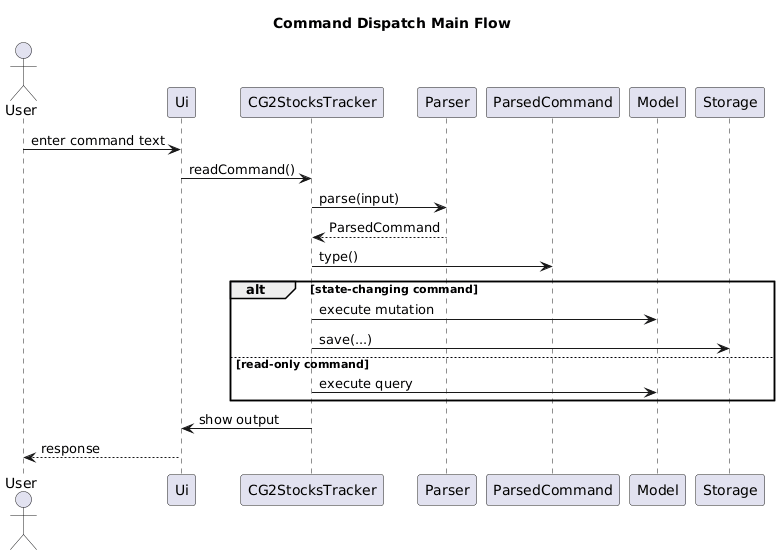

The diagram above was rendered by PlantUML. Its source (embedded in the PNG):
@startuml
title Command Dispatch Main Flow

actor User
participant Ui
participant CG2StocksTracker
participant Parser
participant ParsedCommand
participant Model
participant Storage

User -> Ui : enter command text
Ui -> CG2StocksTracker : readCommand()
CG2StocksTracker -> Parser : parse(input)
Parser --> CG2StocksTracker : ParsedCommand
CG2StocksTracker -> ParsedCommand : type()

alt state-changing command
  CG2StocksTracker -> Model : execute mutation
  CG2StocksTracker -> Storage : save(...)
else read-only command
  CG2StocksTracker -> Model : execute query
end

CG2StocksTracker -> Ui : show output
Ui --> User : response
@enduml